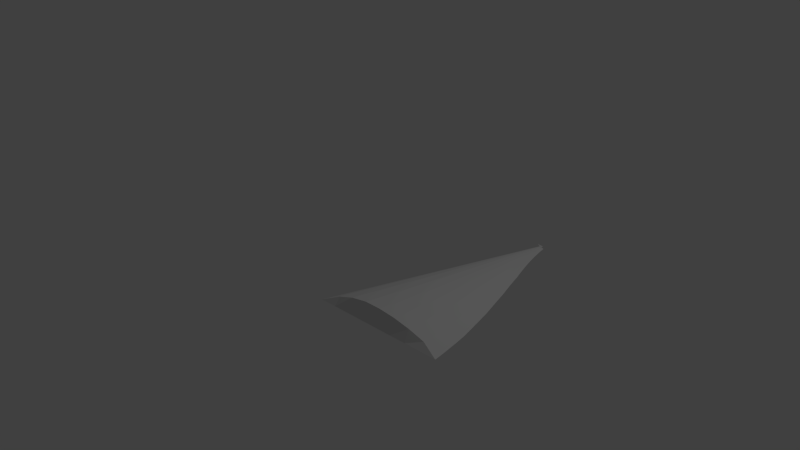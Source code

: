 # Source: untitled.blend  (saved by Blender 2.70.0; exported with 4.5.12 LTS)
import bpy
from mathutils import Matrix  # noqa: F401  (used for matrix-valued properties, if any)

bpy.ops.wm.read_factory_settings(use_empty=True)
scene = bpy.context.scene
scene.name = 'Scene'

# ---- collections
col_collection_1 = bpy.data.collections.new('Collection 1'); scene.collection.children.link(col_collection_1)

# ---- world
world_world = bpy.data.worlds.new('World'); scene.world = world_world
world_world.color = (0.05088, 0.05088, 0.05088)
world_world.use_sun_shadow = False
world_world.sun_shadow_jitter_overblur = 0.0
world_world.cycles.sampling_method = 'MANUAL'
world_world.cycles.sample_map_resolution = 256

# ---- cameras
cam_camera = bpy.data.cameras.new('Camera')
cam_camera.clip_end = 100.0
cam_camera.lens = 35.0
cam_camera.sensor_width = 32.0
cam_camera.sensor_height = 18.0
cam_camera.ortho_scale = 7.314
cam_camera.dof.focus_distance = 0.0
cam_camera.dof.aperture_fstop = 128.0

# ---- lights
light_lamp = bpy.data.lights.new('Lamp', 'POINT')
light_lamp.transmission_factor = 0.0
light_lamp.cutoff_distance = 30.0
light_lamp.energy = 100.0
light_lamp.shadow_buffer_clip_start = 1.001
light_lamp.shadow_soft_size = 0.1
light_lamp.shadow_maximum_resolution = 0.006
light_lamp.use_absolute_resolution = True
light_lamp.cycles.use_multiple_importance_sampling = False

# ---- meshes
me_panel_035 = bpy.data.meshes.new('panel.035')
me_panel_035.from_pydata([], [], [])
me_panel_035.use_remesh_preserve_volume = False
me_panel_035.use_remesh_preserve_attributes = False
me_panel_035.use_mirror_vertex_groups = False
me_panel_035.update()
me_panel_026 = bpy.data.meshes.new('panel.026')
me_panel_026.from_pydata([], [], [])
me_panel_026.use_remesh_preserve_volume = False
me_panel_026.use_remesh_preserve_attributes = False
me_panel_026.use_mirror_vertex_groups = False
me_panel_026.update()
me_panel_008 = bpy.data.meshes.new('panel.008')
me_panel_008.from_pydata([], [], [])
me_panel_008.use_remesh_preserve_volume = False
me_panel_008.use_remesh_preserve_attributes = False
me_panel_008.use_mirror_vertex_groups = False
me_panel_008.update()
me_plane = bpy.data.meshes.new('Plane')
me_plane.from_pydata([(-5.96e-08, -5.96e-08, 0.0), (1.776, 0.08669, 0.0), (1.257, 2.043, 0.0), (1.55, 1.146, 0.0), (1.69, 0.6161, 0.0), (1.408, 1.594, 0.0), (1.096, 2.532, 0.0), (0.8094, 2.453, 0.0), (0.6426, 1.948, 0.0), (0.4892, 1.483, 0.0), (0.342, 1.037, 0.0), (0.1598, 0.4843, 0.0), (0.07989, 0.2422, 0.0), (0.8885, 0.04334, 0.0), (1.329, 1.819, 0.0), (1.038, 2.777, 0.0), (1.737, 0.3514, 0.0), (1.621, 0.8808, 0.0), (1.478, 1.37, 0.0), (1.17, 2.288, 0.0), (0.9031, 2.738, 0.0), (0.726, 2.201, 0.0), (0.5659, 1.715, 0.0), (0.4156, 1.26, 0.0), (0.2509, 0.7604, 0.0), (0.9276, 0.5502, 0.1948), (0.9496, 1.091, 0.1544), (0.9524, 1.539, 0.1178), (0.9528, 1.996, 0.07895), (0.9542, 2.493, 0.03685), (0.91, 0.2968, 0.2109), (0.9394, 0.8206, 0.1751), (0.9505, 1.315, 0.1362), (0.951, 1.767, 0.09821), (0.9501, 2.244, 0.05731), (0.03995, 0.1211, 0.0), (1.333, 0.06501, 0.0), (1.292, 1.931, 0.0), (0.8873, 2.899, 0.0), (1.758, 0.219, 0.0), (1.586, 1.013, 0.0), (1.514, 1.258, 0.0), (1.212, 2.166, 0.0), (0.9482, 2.88, 0.0), (0.7677, 2.327, 0.0), (0.6042, 1.832, 0.0), (0.4524, 1.371, 0.0), (0.2964, 0.8985, 0.0), (0.5443, 0.5173, 0.1644), (0.6466, 1.064, 0.1303), (0.7217, 1.511, 0.09896), (0.7984, 1.972, 0.06594), (0.8822, 2.473, 0.03011), (0.1198, 0.3632, 0.0), (0.4443, 0.02167, 0.0), (1.368, 1.707, 0.0), (1.065, 2.655, 0.0), (1.715, 0.4837, 0.0), (1.656, 0.7484, 0.0), (1.443, 1.482, 0.0), (1.131, 2.41, 0.0), (0.8563, 2.595, 0.0), (0.6843, 2.074, 0.0), (0.5276, 1.599, 0.0), (0.3788, 1.148, 0.0), (0.2053, 0.6224, 0.0), (1.309, 0.5832, 0.1349), (1.251, 1.118, 0.1069), (1.181, 1.567, 0.08174), (1.106, 2.019, 0.05495), (1.026, 2.513, 0.02595), (0.9711, 2.757, 0.01718), (0.9267, 2.615, 0.02537), (0.9964, 2.635, 0.02262), (0.9192, 0.4235, 0.203), (0.8998, 0.1701, 0.2186), (0.4953, 0.2695, 0.1783), (1.324, 0.3241, 0.146), (0.9446, 0.9558, 0.1648), (0.9338, 0.6854, 0.1853), (0.5959, 0.7905, 0.1477), (1.281, 0.8507, 0.1213), (0.9513, 1.427, 0.127), (0.9499, 1.203, 0.1455), (0.6839, 1.287, 0.1146), (1.215, 1.342, 0.09446), (0.9514, 1.881, 0.08846), (0.9513, 1.653, 0.1082), (0.7592, 1.741, 0.0822), (1.141, 1.793, 0.06828), (0.9512, 2.369, 0.04684), (0.9506, 2.12, 0.06822), (0.8385, 2.222, 0.04739), (1.061, 2.266, 0.0401), (1.317, 0.4536, 0.1406), (1.266, 0.9845, 0.1142), (1.198, 1.454, 0.08806), (1.123, 1.906, 0.06153), (1.042, 2.389, 0.03286), (0.52, 0.3934, 0.1715), (0.47, 0.1456, 0.185), (1.329, 0.1945, 0.1513), (0.6213, 0.9272, 0.139), (0.5703, 0.6539, 0.1562), (1.296, 0.7169, 0.1284), (0.7027, 1.399, 0.1067), (0.6652, 1.176, 0.1225), (1.233, 1.23, 0.1009), (0.7786, 1.856, 0.07397), (0.7403, 1.626, 0.09061), (1.161, 1.68, 0.07517), (0.8599, 2.348, 0.03855), (0.8181, 2.097, 0.05661), (1.082, 2.143, 0.04765), (0.01997, 0.06054, 0.0), (1.555, 0.07585, 0.0), (1.275, 1.987, 0.0), (1.768, 0.1529, 0.0), (1.568, 1.079, 0.0), (1.532, 1.202, 0.0), (1.234, 2.104, 0.0), (0.7886, 2.39, 0.0), (0.6234, 1.89, 0.0), (0.4708, 1.427, 0.0), (0.3192, 0.9675, 0.0), (0.3522, 0.5008, 0.09908), (0.4945, 1.05, 0.0785), (0.6057, 1.497, 0.05949), (0.7207, 1.96, 0.03953), (0.8459, 2.463, 0.01787), (0.1398, 0.4238, 0.0), (0.2221, 0.01084, 0.0), (1.388, 1.651, 0.0), (1.08, 2.594, 0.0), (1.702, 0.5499, 0.0), (1.673, 0.6823, 0.0), (1.425, 1.538, 0.0), (1.113, 2.471, 0.0), (0.8328, 2.524, 0.0), (0.6634, 2.011, 0.0), (0.5084, 1.541, 0.0), (0.3604, 1.092, 0.0), (0.1826, 0.5533, 0.0), (1.5, 0.5996, 0.07695), (1.401, 1.132, 0.061), (1.295, 1.58, 0.04668), (1.182, 2.031, 0.03144), (1.061, 2.523, 0.01496), (1.005, 2.767, 0.01213), (0.9399, 2.554, 0.03212), (0.9753, 2.564, 0.03028), (0.9235, 0.4868, 0.1989), (0.8943, 0.1067, 0.2223), (0.2876, 0.2558, 0.1076), (1.117, 0.3104, 0.1885), (0.9471, 1.023, 0.1596), (0.9308, 0.6178, 0.1904), (0.4236, 0.7755, 0.08896), (1.111, 0.8357, 0.1566), (0.9518, 1.483, 0.1224), (0.9497, 1.147, 0.1502), (0.55, 1.274, 0.06896), (1.083, 1.329, 0.1218), (0.952, 1.938, 0.08367), (0.9518, 1.596, 0.1132), (0.6628, 1.728, 0.04933), (1.046, 1.78, 0.08793), (0.9525, 2.431, 0.04178), (0.9515, 2.058, 0.07383), (0.7824, 2.211, 0.02828), (1.005, 2.255, 0.05146), (0.05992, 0.1816, 0.0), (1.111, 0.05418, 0.0), (1.311, 1.875, 0.0), (1.026, 2.838, 0.0), (1.748, 0.2852, 0.0), (1.604, 0.947, 0.0), (1.496, 1.314, 0.0), (1.191, 2.227, 0.0), (0.9266, 2.809, 0.0), (0.7469, 2.264, 0.0), (0.5851, 1.773, 0.0), (0.434, 1.316, 0.0), (0.2737, 0.8295, 0.0), (0.7361, 0.5337, 0.1956), (0.7983, 1.077, 0.155), (0.8373, 1.525, 0.1181), (0.8758, 1.984, 0.07893), (0.9183, 2.483, 0.03647), (0.09986, 0.3027, 0.0), (0.6664, 0.03251, 0.0), (1.349, 1.763, 0.0), (1.051, 2.716, 0.0), (1.726, 0.4176, 0.0), (1.639, 0.8146, 0.0), (1.46, 1.426, 0.0), (1.15, 2.349, 0.0), (0.8797, 2.667, 0.0), (0.7051, 2.137, 0.0), (0.5467, 1.657, 0.0), (0.3972, 1.204, 0.0), (0.2281, 0.6914, 0.0), (1.119, 0.5667, 0.1741), (1.1, 1.105, 0.138), (1.067, 1.553, 0.1054), (1.03, 2.007, 0.07072), (0.99, 2.503, 0.03319), (0.9372, 2.747, 0.01401), (0.9144, 2.676, 0.01535), (1.017, 2.706, 0.01309), (0.9147, 0.3601, 0.207), (0.9051, 0.2334, 0.2148), (0.7027, 0.2831, 0.2119), (1.531, 0.3377, 0.08324), (0.942, 0.8882, 0.17), (0.9367, 0.753, 0.1802), (0.7679, 0.8056, 0.1758), (1.452, 0.8658, 0.06921), (0.9508, 1.371, 0.1316), (0.9502, 1.259, 0.1409), (0.8174, 1.301, 0.1366), (1.347, 1.356, 0.05392), (0.9511, 1.824, 0.0933), (0.9511, 1.71, 0.1032), (0.8553, 1.754, 0.09827), (1.235, 1.806, 0.03904), (0.9504, 2.306, 0.05202), (0.9501, 2.182, 0.06271), (0.8944, 2.233, 0.05704), (1.115, 2.277, 0.02302), (0.8915, 2.605, 0.01635), (0.8687, 2.534, 0.01717), (0.9044, 2.544, 0.02799), (1.314, 0.5184, 0.1378), (1.321, 0.3888, 0.1433), (1.118, 0.4386, 0.1814), (1.516, 0.4687, 0.08014), (1.259, 1.051, 0.1106), (1.274, 0.9176, 0.1178), (1.106, 0.9702, 0.1473), (1.426, 0.9988, 0.06511), (1.19, 1.511, 0.08489), (1.206, 1.398, 0.09125), (1.075, 1.441, 0.1136), (1.321, 1.468, 0.05028), (1.114, 1.963, 0.05822), (1.132, 1.85, 0.06488), (1.037, 1.894, 0.07922), (1.208, 1.919, 0.03519), (1.033, 2.451, 0.02937), (1.051, 2.328, 0.03644), (0.9966, 2.379, 0.04211), (1.087, 2.4, 0.0189), (0.9769, 2.889, 0.0), (0.96, 2.818, 0.01205), (0.9932, 2.828, 0.01074), (0.9832, 2.696, 0.02031), (0.9489, 2.686, 0.02196), (0.9616, 2.625, 0.02672), (1.031, 2.645, 0.01383), (1.011, 2.574, 0.02445), (1.046, 2.584, 0.01444), (0.5322, 0.4553, 0.1679), (0.5077, 0.3314, 0.1749), (0.32, 0.3783, 0.1034), (0.7197, 0.4084, 0.2038), (0.4827, 0.2075, 0.1817), (0.4572, 0.08362, 0.1853), (0.255, 0.1333, 0.1116), (0.685, 0.1578, 0.2197), (1.327, 0.2593, 0.1487), (1.331, 0.1298, 0.1538), (1.115, 0.1823, 0.1953), (1.544, 0.2068, 0.08623), (0.634, 0.9955, 0.1346), (0.6086, 0.8588, 0.1433), (0.4591, 0.9128, 0.08375), (0.7832, 0.9415, 0.1654), (0.5831, 0.7222, 0.152), (0.5573, 0.5856, 0.1604), (0.388, 0.6381, 0.0941), (0.7522, 0.6697, 0.186), (1.289, 0.7838, 0.1249), (1.303, 0.65, 0.132), (1.115, 0.7012, 0.1657), (1.476, 0.7327, 0.07328), (0.7122, 1.455, 0.1028), (0.6933, 1.343, 0.1107), (0.5778, 1.385, 0.0642), (0.8272, 1.413, 0.1273), (0.6746, 1.231, 0.1186), (0.6559, 1.12, 0.1264), (0.5222, 1.162, 0.07375), (0.8078, 1.189, 0.146), (1.224, 1.286, 0.09767), (1.242, 1.174, 0.1041), (1.092, 1.217, 0.1301), (1.374, 1.244, 0.05758), (0.7884, 1.914, 0.06993), (0.7689, 1.799, 0.07806), (0.6916, 1.844, 0.04437), (0.8652, 1.869, 0.08848), (0.7497, 1.684, 0.08638), (0.731, 1.568, 0.09481), (0.6342, 1.613, 0.0544), (0.846, 1.639, 0.1083), (1.151, 1.736, 0.07171), (1.171, 1.623, 0.07867), (1.056, 1.666, 0.09684), (1.265, 1.693, 0.04297), (0.8709, 2.41, 0.03428), (0.8491, 2.285, 0.04292), (0.8139, 2.337, 0.02295), (0.9057, 2.358, 0.04652), (0.8282, 2.16, 0.05196), (0.8081, 2.034, 0.06132), (0.7513, 2.086, 0.03383), (0.8845, 2.108, 0.068), (1.071, 2.204, 0.04384), (1.094, 2.081, 0.05153), (1.016, 2.131, 0.06121), (1.147, 2.154, 0.02732), (1.508, 0.5342, 0.07856), (1.414, 1.065, 0.06306), (1.308, 1.524, 0.04847), (1.195, 1.975, 0.0333), (1.073, 2.461, 0.01691), (0.728, 0.4711, 0.1997), (0.6939, 0.2205, 0.2158), (1.538, 0.2723, 0.08475), (0.7907, 1.009, 0.1602), (0.7601, 0.7376, 0.1809), (1.464, 0.7992, 0.07125), (0.8322, 1.469, 0.1227), (0.8126, 1.245, 0.1413), (1.36, 1.3, 0.05575), (0.8704, 1.926, 0.08367), (0.8506, 1.697, 0.1032), (1.25, 1.75, 0.04099), (0.9118, 2.421, 0.04144), (0.8893, 2.171, 0.06246), (1.131, 2.216, 0.02515), (1.119, 0.5026, 0.1778), (1.118, 0.3745, 0.185), (1.524, 0.4032, 0.0817), (1.103, 1.037, 0.1427), (1.108, 0.9029, 0.152), (1.439, 0.9323, 0.06717), (1.071, 1.497, 0.1095), (1.079, 1.385, 0.1177), (1.334, 1.412, 0.05209), (1.033, 1.951, 0.07494), (1.042, 1.837, 0.08355), (1.221, 1.862, 0.0371), (0.993, 2.441, 0.0376), (1.001, 2.317, 0.04673), (1.101, 2.338, 0.02094), (0.3361, 0.4395, 0.1012), (0.3039, 0.3171, 0.1055), (0.7113, 0.3458, 0.2079), (0.2714, 0.1946, 0.1096), (0.2386, 0.07208, 0.1096), (0.6758, 0.09516, 0.2234), (1.116, 0.2464, 0.192), (1.113, 0.1182, 0.1987), (1.549, 0.1413, 0.08768), (0.4768, 0.9815, 0.08113), (0.4413, 0.8442, 0.08636), (0.7755, 0.8735, 0.1706), (0.4058, 0.7068, 0.09154), (0.3701, 0.5695, 0.09661), (0.7442, 0.6017, 0.1909), (1.113, 0.7684, 0.1612), (1.117, 0.6339, 0.1702), (1.488, 0.6662, 0.07529), (0.5917, 1.441, 0.06184), (0.5639, 1.329, 0.06658), (0.8223, 1.357, 0.1319), (0.5361, 1.218, 0.07135), (0.5083, 1.106, 0.07613), (0.803, 1.133, 0.1506), (1.087, 1.273, 0.126), (1.096, 1.161, 0.1343), (1.387, 1.188, 0.05942), (0.7061, 1.902, 0.04193), (0.6772, 1.786, 0.04683), (0.8602, 1.812, 0.09334), (0.6484, 1.67, 0.05185), (0.6199, 1.555, 0.05694), (0.8416, 1.582, 0.1133), (1.051, 1.723, 0.09236), (1.062, 1.609, 0.1014), (1.28, 1.637, 0.04497), (0.8298, 2.4, 0.02038), (0.7981, 2.274, 0.02559), (0.8999, 2.296, 0.05172), (0.7668, 2.149, 0.03103), (0.7359, 2.023, 0.03667), (0.88, 2.046, 0.07364), (1.011, 2.193, 0.05628), (1.023, 2.069, 0.06622), (1.164, 2.093, 0.02953)], [], [(7, 129, 138), (134, 4, 143), (118, 3, 144), (136, 5, 145), (116, 2, 146), (137, 6, 147), (20, 207, 179), (20, 208, 207), (29, 206, 150), (327, 151, 25), (328, 211, 30), (175, 16, 213), (330, 155, 26), (331, 215, 31), (194, 17, 217), (333, 159, 27), (334, 219, 32), (177, 18, 221), (336, 163, 28), (337, 223, 33), (191, 14, 225), (339, 167, 29), (340, 227, 34), (178, 19, 229), (61, 230, 197), (61, 231, 230), (52, 188, 232), (342, 233, 66), (343, 234, 94), (193, 57, 236), (345, 237, 67), (346, 238, 95), (176, 40, 240), (348, 241, 68), (349, 242, 96), (195, 59, 244), (351, 245, 69), (352, 246, 97), (173, 37, 248), (354, 249, 70), (355, 250, 98), (196, 60, 252), (43, 254, 253), (71, 148, 255), (71, 256, 148), (71, 257, 256), (72, 149, 258), (73, 259, 209), (73, 260, 259), (70, 147, 261), (357, 262, 48), (358, 263, 99), (359, 210, 74), (360, 266, 76), (361, 267, 100), (362, 152, 75), (363, 270, 77), (364, 271, 101), (117, 39, 273), (366, 274, 49), (367, 275, 102), (368, 214, 78), (369, 278, 80), (370, 279, 103), (371, 156, 79), (372, 282, 81), (373, 283, 104), (135, 58, 285), (375, 286, 50), (376, 287, 105), (377, 218, 82), (378, 290, 84), (379, 291, 106), (380, 160, 83), (381, 294, 85), (382, 295, 107), (119, 41, 297), (384, 298, 51), (385, 299, 108), (386, 222, 86), (387, 302, 88), (388, 303, 109), (389, 164, 87), (390, 306, 89), (391, 307, 110), (132, 55, 309), (393, 310, 52), (394, 311, 111), (395, 226, 90), (396, 314, 92), (397, 315, 112), (398, 168, 91), (318, 93, 170), (319, 113, 320), (120, 42, 321), (138, 231, 61), (138, 129, 231), (129, 52, 231), (233, 322, 143), (94, 236, 322), (57, 134, 322), (237, 323, 144), (95, 240, 323), (40, 118, 323), (324, 145, 68), (244, 324, 241), (59, 136, 324), (325, 146, 69), (248, 325, 245), (37, 116, 325), (326, 147, 70), (252, 326, 249), (60, 137, 326), (179, 254, 43), (179, 207, 254), (207, 71, 254), (207, 257, 71), (207, 208, 257), (208, 72, 257), (150, 260, 73), (150, 206, 260), (206, 70, 260), (262, 327, 184), (99, 265, 327), (265, 74, 151), (266, 328, 212), (100, 269, 328), (269, 75, 211), (270, 329, 213), (101, 273, 329), (39, 175, 329), (274, 330, 185), (102, 277, 330), (277, 78, 155), (278, 331, 216), (103, 281, 331), (281, 79, 215), (282, 332, 217), (104, 285, 332), (58, 194, 332), (286, 333, 186), (105, 289, 333), (289, 82, 159), (290, 334, 220), (106, 293, 334), (293, 83, 219), (335, 221, 85), (297, 335, 294), (41, 177, 335), (298, 336, 187), (108, 301, 336), (301, 86, 163), (302, 337, 224), (109, 305, 337), (305, 87, 223), (338, 225, 89), (309, 338, 306), (55, 191, 338), (310, 339, 188), (111, 313, 339), (313, 90, 167), (314, 340, 228), (112, 317, 340), (317, 91, 227), (341, 229, 93), (321, 341, 318), (42, 178, 341), (197, 208, 20), (197, 230, 208), (230, 72, 208), (230, 232, 72), (230, 231, 232), (231, 52, 232), (232, 149, 72), (232, 188, 149), (188, 29, 149), (151, 342, 202), (74, 235, 342), (235, 94, 233), (210, 343, 235), (30, 154, 343), (154, 77, 234), (234, 344, 236), (77, 213, 344), (16, 193, 344), (155, 345, 203), (78, 239, 345), (239, 95, 237), (214, 346, 239), (31, 158, 346), (158, 81, 238), (238, 347, 240), (81, 217, 347), (17, 176, 347), (159, 348, 204), (82, 243, 348), (243, 96, 241), (218, 349, 243), (32, 162, 349), (162, 85, 242), (350, 244, 96), (221, 350, 242), (18, 195, 350), (163, 351, 205), (86, 247, 351), (247, 97, 245), (222, 352, 247), (33, 166, 352), (166, 89, 246), (353, 248, 97), (225, 353, 246), (14, 173, 353), (167, 354, 206), (90, 251, 354), (251, 98, 249), (226, 355, 251), (34, 170, 355), (93, 250, 355), (356, 252, 98), (229, 356, 250), (19, 196, 356), (253, 255, 38), (253, 254, 255), (254, 71, 255), (255, 174, 38), (255, 148, 174), (148, 15, 174), (148, 209, 15), (148, 256, 209), (256, 73, 209), (256, 258, 73), (256, 257, 258), (257, 72, 258), (258, 150, 73), (258, 149, 150), (149, 29, 150), (209, 192, 15), (209, 259, 192), (259, 56, 192), (259, 261, 56), (259, 260, 261), (260, 70, 261), (261, 133, 56), (261, 147, 133), (147, 6, 133), (130, 357, 125), (53, 264, 357), (264, 99, 262), (189, 358, 264), (12, 153, 358), (153, 76, 263), (263, 359, 265), (76, 212, 359), (212, 30, 210), (171, 360, 153), (35, 268, 360), (268, 100, 266), (114, 361, 268), (0, 131, 361), (131, 54, 267), (267, 362, 269), (54, 190, 362), (190, 13, 152), (211, 363, 154), (75, 272, 363), (272, 101, 270), (152, 364, 272), (13, 172, 364), (172, 36, 271), (271, 365, 273), (36, 115, 365), (1, 117, 365), (124, 366, 126), (47, 276, 366), (276, 102, 274), (183, 367, 276), (24, 157, 367), (157, 80, 275), (275, 368, 277), (80, 216, 368), (216, 31, 214), (201, 369, 157), (65, 280, 369), (280, 103, 278), (142, 370, 280), (11, 125, 370), (125, 48, 279), (279, 371, 281), (48, 184, 371), (184, 25, 156), (215, 372, 158), (79, 284, 372), (284, 104, 282), (156, 373, 284), (25, 202, 373), (202, 66, 283), (283, 374, 285), (66, 143, 374), (4, 135, 374), (123, 375, 127), (46, 288, 375), (288, 105, 286), (182, 376, 288), (23, 161, 376), (161, 84, 287), (287, 377, 289), (84, 220, 377), (220, 32, 218), (200, 378, 161), (64, 292, 378), (292, 106, 290), (141, 379, 292), (10, 126, 379), (126, 49, 291), (291, 380, 293), (49, 185, 380), (185, 26, 160), (219, 381, 162), (83, 296, 381), (296, 107, 294), (160, 382, 296), (26, 203, 382), (203, 67, 295), (383, 297, 107), (144, 383, 295), (3, 119, 383), (122, 384, 128), (45, 300, 384), (300, 108, 298), (181, 385, 300), (22, 165, 385), (165, 88, 299), (299, 386, 301), (88, 224, 386), (224, 33, 222), (199, 387, 165), (63, 304, 387), (304, 109, 302), (140, 388, 304), (9, 127, 388), (127, 50, 303), (303, 389, 305), (50, 186, 389), (186, 27, 164), (223, 390, 166), (87, 308, 390), (308, 110, 306), (164, 391, 308), (27, 204, 391), (204, 68, 307), (392, 309, 110), (145, 392, 307), (5, 132, 392), (121, 393, 129), (44, 312, 393), (312, 111, 310), (180, 394, 312), (21, 169, 394), (169, 92, 311), (311, 395, 313), (92, 228, 395), (228, 34, 226), (198, 396, 169), (62, 316, 396), (316, 112, 314), (139, 397, 316), (8, 128, 397), (128, 51, 315), (315, 398, 317), (51, 187, 398), (187, 28, 168), (227, 399, 170), (91, 320, 399), (113, 318, 399), (168, 400, 320), (28, 205, 400), (69, 319, 400), (401, 321, 113), (146, 401, 319), (2, 120, 401), (322, 134, 143), (323, 118, 144), (324, 136, 145), (325, 116, 146), (326, 137, 147), (184, 327, 25), (212, 328, 30), (329, 175, 213), (185, 330, 26), (216, 331, 31), (332, 194, 217), (186, 333, 27), (220, 334, 32), (335, 177, 221), (187, 336, 28), (224, 337, 33), (338, 191, 225), (188, 339, 29), (228, 340, 34), (341, 178, 229), (202, 342, 66), (235, 343, 94), (344, 193, 236), (203, 345, 67), (239, 346, 95), (347, 176, 240), (204, 348, 68), (243, 349, 96), (350, 195, 244), (205, 351, 69), (247, 352, 97), (353, 173, 248), (206, 354, 70), (251, 355, 98), (356, 196, 252), (125, 357, 48), (264, 358, 99), (265, 359, 74), (153, 360, 76), (268, 361, 100), (269, 362, 75), (154, 363, 77), (272, 364, 101), (365, 117, 273), (126, 366, 49), (276, 367, 102), (277, 368, 78), (157, 369, 80), (280, 370, 103), (281, 371, 79), (158, 372, 81), (284, 373, 104), (374, 135, 285), (127, 375, 50), (288, 376, 105), (289, 377, 82), (161, 378, 84), (292, 379, 106), (293, 380, 83), (162, 381, 85), (296, 382, 107), (383, 119, 297), (128, 384, 51), (300, 385, 108), (301, 386, 86), (165, 387, 88), (304, 388, 109), (305, 389, 87), (166, 390, 89), (308, 391, 110), (392, 132, 309), (129, 393, 52), (312, 394, 111), (313, 395, 90), (169, 396, 92), (316, 397, 112), (317, 398, 91), (399, 318, 170), (400, 319, 320), (401, 120, 321), (66, 233, 143), (233, 94, 322), (236, 57, 322), (67, 237, 144), (237, 95, 323), (240, 40, 323), (241, 324, 68), (96, 244, 241), (244, 59, 324), (245, 325, 69), (97, 248, 245), (248, 37, 325), (249, 326, 70), (98, 252, 249), (252, 60, 326), (48, 262, 184), (262, 99, 327), (327, 265, 151), (76, 266, 212), (266, 100, 328), (328, 269, 211), (77, 270, 213), (270, 101, 329), (273, 39, 329), (49, 274, 185), (274, 102, 330), (330, 277, 155), (80, 278, 216), (278, 103, 331), (331, 281, 215), (81, 282, 217), (282, 104, 332), (285, 58, 332), (50, 286, 186), (286, 105, 333), (333, 289, 159), (84, 290, 220), (290, 106, 334), (334, 293, 219), (294, 335, 85), (107, 297, 294), (297, 41, 335), (51, 298, 187), (298, 108, 336), (336, 301, 163), (88, 302, 224), (302, 109, 337), (337, 305, 223), (306, 338, 89), (110, 309, 306), (309, 55, 338), (52, 310, 188), (310, 111, 339), (339, 313, 167), (92, 314, 228), (314, 112, 340), (340, 317, 227), (318, 341, 93), (113, 321, 318), (321, 42, 341), (25, 151, 202), (151, 74, 342), (342, 235, 233), (74, 210, 235), (210, 30, 343), (343, 154, 234), (94, 234, 236), (234, 77, 344), (213, 16, 344), (26, 155, 203), (155, 78, 345), (345, 239, 237), (78, 214, 239), (214, 31, 346), (346, 158, 238), (95, 238, 240), (238, 81, 347), (217, 17, 347), (27, 159, 204), (159, 82, 348), (348, 243, 241), (82, 218, 243), (218, 32, 349), (349, 162, 242), (242, 350, 96), (85, 221, 242), (221, 18, 350), (28, 163, 205), (163, 86, 351), (351, 247, 245), (86, 222, 247), (222, 33, 352), (352, 166, 246), (246, 353, 97), (89, 225, 246), (225, 14, 353), (29, 167, 206), (167, 90, 354), (354, 251, 249), (90, 226, 251), (226, 34, 355), (170, 93, 355), (250, 356, 98), (93, 229, 250), (229, 19, 356), (11, 130, 125), (130, 53, 357), (357, 264, 262), (53, 189, 264), (189, 12, 358), (358, 153, 263), (99, 263, 265), (263, 76, 359), (359, 212, 210), (12, 171, 153), (171, 35, 360), (360, 268, 266), (35, 114, 268), (114, 0, 361), (361, 131, 267), (100, 267, 269), (267, 54, 362), (362, 190, 152), (30, 211, 154), (211, 75, 363), (363, 272, 270), (75, 152, 272), (152, 13, 364), (364, 172, 271), (101, 271, 273), (271, 36, 365), (115, 1, 365), (10, 124, 126), (124, 47, 366), (366, 276, 274), (47, 183, 276), (183, 24, 367), (367, 157, 275), (102, 275, 277), (275, 80, 368), (368, 216, 214), (24, 201, 157), (201, 65, 369), (369, 280, 278), (65, 142, 280), (142, 11, 370), (370, 125, 279), (103, 279, 281), (279, 48, 371), (371, 184, 156), (31, 215, 158), (215, 79, 372), (372, 284, 282), (79, 156, 284), (156, 25, 373), (373, 202, 283), (104, 283, 285), (283, 66, 374), (143, 4, 374), (9, 123, 127), (123, 46, 375), (375, 288, 286), (46, 182, 288), (182, 23, 376), (376, 161, 287), (105, 287, 289), (287, 84, 377), (377, 220, 218), (23, 200, 161), (200, 64, 378), (378, 292, 290), (64, 141, 292), (141, 10, 379), (379, 126, 291), (106, 291, 293), (291, 49, 380), (380, 185, 160), (32, 219, 162), (219, 83, 381), (381, 296, 294), (83, 160, 296), (160, 26, 382), (382, 203, 295), (295, 383, 107), (67, 144, 295), (144, 3, 383), (8, 122, 128), (122, 45, 384), (384, 300, 298), (45, 181, 300), (181, 22, 385), (385, 165, 299), (108, 299, 301), (299, 88, 386), (386, 224, 222), (22, 199, 165), (199, 63, 387), (387, 304, 302), (63, 140, 304), (140, 9, 388), (388, 127, 303), (109, 303, 305), (303, 50, 389), (389, 186, 164), (33, 223, 166), (223, 87, 390), (390, 308, 306), (87, 164, 308), (164, 27, 391), (391, 204, 307), (307, 392, 110), (68, 145, 307), (145, 5, 392), (7, 121, 129), (121, 44, 393), (393, 312, 310), (44, 180, 312), (180, 21, 394), (394, 169, 311), (111, 311, 313), (311, 92, 395), (395, 228, 226), (21, 198, 169), (198, 62, 396), (396, 316, 314), (62, 139, 316), (139, 8, 397), (397, 128, 315), (112, 315, 317), (315, 51, 398), (398, 187, 168), (34, 227, 170), (227, 91, 399), (320, 113, 399), (91, 168, 320), (168, 28, 400), (205, 69, 400), (319, 401, 113), (69, 146, 319), (146, 2, 401)])
_uv = me_plane.uv_layers.new(name='UVMap')
_uv.uv.foreach_set('vector', [0.0, 0.0, 0.0, 0.0, 0.0, 0.0, 0.0, 0.0, 0.0, 0.0, 0.0, 0.0, 0.9448, 0.304, 0.9367, 0.346, 0.8355, 0.3428, 0.0, 0.0, 0.0, 0.0, 0.0, 0.0, 0.0, 0.0, 0.0, 0.0, 0.0, 0.0, 0.0, 0.0, 0.0, 0.0, 0.0, 0.0, 0.0, 0.0, 0.0, 0.0, 0.0, 0.0, 0.0, 0.0, 0.0, 0.0, 0.0, 0.0, 0.0, 0.0, 0.0, 0.0, 0.0, 0.0, 0.0, 0.0, 0.0, 0.0, 0.0, 0.0, 0.0, 0.0, 0.0, 0.0, 0.0, 0.0, 0.0, 0.0, 0.0, 0.0, 0.0, 0.0, 0.4428, 0.2941, 0.5409, 0.2948, 0.5459, 0.3368, 0.4098, 0.126, 0.5204, 0.1266, 0.5256, 0.1686, 0.977, 0.1359, 0.9691, 0.1779, 0.8542, 0.1746, 0.0, 0.0, 0.0, 0.0, 0.0, 0.0, 0.0, 0.0, 0.0, 0.0, 0.0, 0.0, 0.0, 0.0, 0.0, 0.0, 0.0, 0.0, 0.0, 0.0, 0.0, 0.0, 0.0, 0.0, 0.0, 0.0, 0.0, 0.0, 0.0, 0.0, 0.0, 0.0, 0.0, 0.0, 0.0, 0.0, 0.0, 0.0, 0.0, 0.0, 0.0, 0.0, 0.0, 0.0, 0.0, 0.0, 0.0, 0.0, 0.0, 0.0, 0.0, 0.0, 0.0, 0.0, 0.0, 0.0, 0.0, 0.0, 0.0, 0.0, 0.0, 0.0, 0.0, 0.0, 0.0, 0.0, 0.0, 0.0, 0.0, 0.0, 0.0, 0.0, 0.0, 0.0, 0.0, 0.0, 0.0, 0.0, 0.0, 0.0, 0.0, 0.0, 0.0, 0.0, 0.0, 0.0, 0.0, 0.0, 0.0, 0.0, 0.6392, 0.2961, 0.7387, 0.2981, 0.7373, 0.3402, 0.6354, 0.212, 0.7414, 0.214, 0.7401, 0.2561, 0.9611, 0.2199, 0.953, 0.2619, 0.845, 0.2587, 0.0, 0.0, 0.0, 0.0, 0.0, 0.0, 0.0, 0.0, 0.0, 0.0, 0.0, 0.0, 0.0, 0.0, 0.0, 0.0, 0.0, 0.0, 0.0, 0.0, 0.0, 0.0, 0.0, 0.0, 0.0, 0.0, 0.0, 0.0, 0.0, 0.0, 0.0, 0.0, 0.0, 0.0, 0.0, 0.0, 0.0, 0.0, 0.0, 0.0, 0.0, 0.0, 0.0, 0.0, 0.0, 0.0, 0.0, 0.0, 0.0, 0.0, 0.0, 0.0, 0.0, 0.0, 0.0, 0.0, 0.0, 0.0, 0.0, 0.0, 0.0, 0.0, 0.0, 0.0, 0.0, 0.0, 0.0, 0.0, 0.0, 0.0, 0.0, 0.0, 0.0, 0.0, 0.0, 0.0, 0.0, 0.0, 0.0, 0.0, 0.0, 0.0, 0.0, 0.0, 0.0, 0.0, 0.0, 0.0, 0.0, 0.0, 0.0, 0.0, 0.0, 0.0, 0.0, 0.0, 0.0, 0.0, 0.0, 0.0, 0.0, 0.0, 0.0, 0.0, 0.0, 0.0, 0.0, 0.0, 0.0, 0.0, 0.0, 0.0, 0.0, 0.0, 0.0, 0.0, 0.0, 0.0, 0.0, 0.0, 0.0, 0.0, 0.0, 0.0, 0.0, 0.0, 0.0, 0.0, 0.0, 0.0, 0.0, 0.0, 0.0, 0.0, 0.0, 0.0, 0.0, 0.0, 0.0, 0.0, 0.0, 0.0, 0.0, 0.0, 0.0, 0.0, 0.0, 0.0, 0.0, 0.0, 0.0, 0.0, 0.0, 0.0, 0.0, 0.0, 0.2392, 0.2981, 0.3433, 0.295, 0.3547, 0.3369, 0.2097, 0.2145, 0.3204, 0.2111, 0.3318, 0.253, 0.4264, 0.2101, 0.5307, 0.2106, 0.5358, 0.2527, 0.1801, 0.131, 0.2974, 0.1272, 0.3089, 0.1691, 0.1503, 0.04739, 0.2742, 0.04336, 0.2858, 0.08528, 0.3929, 0.04203, 0.5098, 0.04249, 0.5152, 0.08452, 0.6315, 0.1279, 0.7439, 0.1299, 0.7427, 0.1719, 0.6271, 0.04381, 0.746, 0.04582, 0.745, 0.08785, 0.9925, 0.052, 0.9848, 0.09397, 0.8631, 0.09053, 0.0, 0.0, 0.0, 0.0, 0.0, 0.0, 0.0, 0.0, 0.0, 0.0, 0.0, 0.0, 0.0, 0.0, 0.0, 0.0, 0.0, 0.0, 0.0, 0.0, 0.0, 0.0, 0.0, 0.0, 0.0, 0.0, 0.0, 0.0, 0.0, 0.0, 0.0, 0.0, 0.0, 0.0, 0.0, 0.0, 0.0, 0.0, 0.0, 0.0, 0.0, 0.0, 0.0, 0.0, 0.0, 0.0, 0.0, 0.0, 0.0, 0.0, 0.0, 0.0, 0.0, 0.0, 0.0, 0.0, 0.0, 0.0, 0.0, 0.0, 0.0, 0.0, 0.0, 0.0, 0.0, 0.0, 0.0, 0.0, 0.0, 0.0, 0.0, 0.0, 0.0, 0.0, 0.0, 0.0, 0.0, 0.0, 0.0, 0.0, 0.0, 0.0, 0.0, 0.0, 0.0, 0.0, 0.0, 0.0, 0.0, 0.0, 0.0, 0.0, 0.0, 0.0, 0.0, 0.0, 0.0, 0.0, 0.0, 0.0, 0.0, 0.0, 0.0, 0.0, 0.0, 0.0, 0.0, 0.0, 0.0, 0.0, 0.0, 0.0, 0.0, 0.0, 0.0, 0.0, 0.0, 0.0, 0.0, 0.0, 0.0, 0.0, 0.0, 0.0, 0.0, 0.0, 0.0, 0.0, 0.0, 0.0, 0.0, 0.0, 0.0, 0.0, 0.0, 0.0, 0.0, 0.0, 0.0, 0.0, 0.0, 0.0, 0.0, 0.0, 0.0, 0.0, 0.0, 0.0, 0.0, 0.0, 0.0, 0.0, 0.0, 0.0, 0.0, 0.0, 0.0, 0.0, 0.0, 0.0, 0.0, 0.0, 0.0, 0.0, 0.0, 0.0, 0.0, 0.0, 0.0, 0.0, 0.0, 0.0, 0.0, 0.0, 0.0, 0.0, 0.0, 0.0, 0.0, 0.0, 0.0, 0.0, 0.0, 0.0, 0.0, 0.0, 0.0, 0.0, 0.0, 0.0, 0.0, 0.0, 0.0, 0.0, 0.0, 0.0, 0.0, 0.0, 0.7387, 0.2981, 0.8403, 0.3007, 0.8355, 0.3428, 0.7401, 0.2561, 0.845, 0.2587, 0.8403, 0.3007, 0.953, 0.2619, 0.9448, 0.304, 0.8403, 0.3007, 0.0, 0.0, 0.0, 0.0, 0.0, 0.0, 0.0, 0.0, 0.0, 0.0, 0.0, 0.0, 0.0, 0.0, 0.0, 0.0, 0.0, 0.0, 0.0, 0.0, 0.0, 0.0, 0.0, 0.0, 0.0, 0.0, 0.0, 0.0, 0.0, 0.0, 0.0, 0.0, 0.0, 0.0, 0.0, 0.0, 0.0, 0.0, 0.0, 0.0, 0.0, 0.0, 0.0, 0.0, 0.0, 0.0, 0.0, 0.0, 0.0, 0.0, 0.0, 0.0, 0.0, 0.0, 0.0, 0.0, 0.0, 0.0, 0.0, 0.0, 0.0, 0.0, 0.0, 0.0, 0.0, 0.0, 0.0, 0.0, 0.0, 0.0, 0.0, 0.0, 0.0, 0.0, 0.0, 0.0, 0.0, 0.0, 0.0, 0.0, 0.0, 0.0, 0.0, 0.0, 0.0, 0.0, 0.0, 0.0, 0.0, 0.0, 0.0, 0.0, 0.0, 0.0, 0.0, 0.0, 0.0, 0.0, 0.0, 0.0, 0.0, 0.0, 0.0, 0.0, 0.0, 0.0, 0.0, 0.0, 0.0, 0.0, 0.0, 0.0, 0.0, 0.0, 0.0, 0.0, 0.0, 0.0, 0.0, 0.0, 0.0, 0.0, 0.0, 0.0, 0.0, 0.0, 0.0, 0.0, 0.0, 0.0, 0.0, 0.0, 0.0, 0.0, 0.0, 0.0, 0.0, 0.0, 0.0, 0.0, 0.0, 0.0, 0.0, 0.0, 0.0, 0.0, 0.0, 0.0, 0.0, 0.0, 0.0, 0.0, 0.0, 0.0, 0.0, 0.0, 0.0, 0.0, 0.0, 0.0, 0.0, 0.0, 0.3433, 0.295, 0.4428, 0.2941, 0.451, 0.3361, 0.3318, 0.253, 0.4346, 0.2521, 0.4428, 0.2941, 0.4346, 0.2521, 0.5358, 0.2527, 0.5409, 0.2948, 0.2974, 0.1272, 0.4098, 0.126, 0.4181, 0.168, 0.2858, 0.08528, 0.4014, 0.08403, 0.4098, 0.126, 0.4014, 0.08403, 0.5152, 0.08452, 0.5204, 0.1266, 0.7439, 0.1299, 0.8587, 0.1325, 0.8542, 0.1746, 0.745, 0.08785, 0.8631, 0.09053, 0.8587, 0.1325, 0.9848, 0.09397, 0.977, 0.1359, 0.8587, 0.1325, 0.0, 0.0, 0.0, 0.0, 0.0, 0.0, 0.0, 0.0, 0.0, 0.0, 0.0, 0.0, 0.0, 0.0, 0.0, 0.0, 0.0, 0.0, 0.0, 0.0, 0.0, 0.0, 0.0, 0.0, 0.0, 0.0, 0.0, 0.0, 0.0, 0.0, 0.0, 0.0, 0.0, 0.0, 0.0, 0.0, 0.0, 0.0, 0.0, 0.0, 0.0, 0.0, 0.0, 0.0, 0.0, 0.0, 0.0, 0.0, 0.0, 0.0, 0.0, 0.0, 0.0, 0.0, 0.0, 0.0, 0.0, 0.0, 0.0, 0.0, 0.0, 0.0, 0.0, 0.0, 0.0, 0.0, 0.0, 0.0, 0.0, 0.0, 0.0, 0.0, 0.0, 0.0, 0.0, 0.0, 0.0, 0.0, 0.0, 0.0, 0.0, 0.0, 0.0, 0.0, 0.0, 0.0, 0.0, 0.0, 0.0, 0.0, 0.0, 0.0, 0.0, 0.0, 0.0, 0.0, 0.0, 0.0, 0.0, 0.0, 0.0, 0.0, 0.0, 0.0, 0.0, 0.0, 0.0, 0.0, 0.0, 0.0, 0.0, 0.0, 0.0, 0.0, 0.0, 0.0, 0.0, 0.0, 0.0, 0.0, 0.0, 0.0, 0.0, 0.0, 0.0, 0.0, 0.0, 0.0, 0.0, 0.0, 0.0, 0.0, 0.0, 0.0, 0.0, 0.0, 0.0, 0.0, 0.0, 0.0, 0.0, 0.0, 0.0, 0.0, 0.0, 0.0, 0.0, 0.0, 0.0, 0.0, 0.0, 0.0, 0.0, 0.0, 0.0, 0.0, 0.0, 0.0, 0.0, 0.0, 0.0, 0.0, 0.0, 0.0, 0.0, 0.0, 0.0, 0.0, 0.0, 0.0, 0.0, 0.0, 0.0, 0.0, 0.0, 0.0, 0.0, 0.0, 0.0, 0.0, 0.0, 0.0, 0.0, 0.0, 0.0, 0.0, 0.0, 0.0, 0.0, 0.0, 0.0, 0.0, 0.0, 0.0, 0.0, 0.0, 0.0, 0.0, 0.0, 0.0, 0.0, 0.0, 0.0, 0.0, 0.0, 0.0, 0.0, 0.0, 0.0, 0.0, 0.0, 0.0, 0.0, 0.0, 0.0, 0.0, 0.0, 0.0, 0.0, 0.0, 0.0, 0.0, 0.0, 0.0, 0.0, 0.0, 0.0, 0.0, 0.0, 0.0, 0.0, 0.0, 0.0, 0.0, 0.0, 0.0, 0.0, 0.0, 0.0, 0.0, 0.0, 0.0, 0.0, 0.0, 0.0, 0.0, 0.0, 0.0, 0.0, 0.0, 0.0, 0.0, 0.0, 0.0, 0.0, 0.0, 0.0, 0.0, 0.0, 0.0, 0.0, 0.0, 0.0, 0.0, 0.0, 0.0, 0.0, 0.0, 0.0, 0.0, 0.5409, 0.2948, 0.6392, 0.2961, 0.641, 0.3382, 0.5358, 0.2527, 0.6373, 0.2541, 0.6392, 0.2961, 0.6373, 0.2541, 0.7401, 0.2561, 0.7387, 0.2981, 0.5307, 0.2106, 0.6354, 0.212, 0.6373, 0.2541, 0.5256, 0.1686, 0.6335, 0.1699, 0.6354, 0.212, 0.6335, 0.1699, 0.7427, 0.1719, 0.7414, 0.214, 0.7414, 0.214, 0.8496, 0.2166, 0.845, 0.2587, 0.7427, 0.1719, 0.8542, 0.1746, 0.8496, 0.2166, 0.9691, 0.1779, 0.9611, 0.2199, 0.8496, 0.2166, 0.0, 0.0, 0.0, 0.0, 0.0, 0.0, 0.0, 0.0, 0.0, 0.0, 0.0, 0.0, 0.0, 0.0, 0.0, 0.0, 0.0, 0.0, 0.0, 0.0, 0.0, 0.0, 0.0, 0.0, 0.0, 0.0, 0.0, 0.0, 0.0, 0.0, 0.0, 0.0, 0.0, 0.0, 0.0, 0.0, 0.0, 0.0, 0.0, 0.0, 0.0, 0.0, 0.0, 0.0, 0.0, 0.0, 0.0, 0.0, 0.0, 0.0, 0.0, 0.0, 0.0, 0.0, 0.0, 0.0, 0.0, 0.0, 0.0, 0.0, 0.0, 0.0, 0.0, 0.0, 0.0, 0.0, 0.0, 0.0, 0.0, 0.0, 0.0, 0.0, 0.0, 0.0, 0.0, 0.0, 0.0, 0.0, 0.0, 0.0, 0.0, 0.0, 0.0, 0.0, 0.0, 0.0, 0.0, 0.0, 0.0, 0.0, 0.0, 0.0, 0.0, 0.0, 0.0, 0.0, 0.0, 0.0, 0.0, 0.0, 0.0, 0.0, 0.0, 0.0, 0.0, 0.0, 0.0, 0.0, 0.0, 0.0, 0.0, 0.0, 0.0, 0.0, 0.0, 0.0, 0.0, 0.0, 0.0, 0.0, 0.0, 0.0, 0.0, 0.0, 0.0, 0.0, 0.0, 0.0, 0.0, 0.0, 0.0, 0.0, 0.0, 0.0, 0.0, 0.0, 0.0, 0.0, 0.0, 0.0, 0.0, 0.0, 0.0, 0.0, 0.0, 0.0, 0.0, 0.0, 0.0, 0.0, 0.0, 0.0, 0.0, 0.0, 0.0, 0.0, 0.0, 0.0, 0.0, 0.0, 0.0, 0.0, 0.0, 0.0, 0.0, 0.0, 0.0, 0.0, 0.0, 0.0, 0.0, 0.0, 0.0, 0.0, 0.0, 0.0, 0.0, 0.0, 0.0, 0.0, 0.0, 0.0, 0.0, 0.0, 0.0, 0.0, 0.0, 0.0, 0.0, 0.0, 0.0, 0.0, 0.0, 0.0, 0.0, 0.0, 0.0, 0.0, 0.0, 0.0, 0.0, 0.0, 0.0, 0.0, 0.0, 0.0, 0.0, 0.0, 0.0, 0.0, 0.0, 0.0, 0.0, 0.0, 0.0, 0.0, 0.0, 0.0, 0.0, 0.0, 0.0, 0.0, 0.0, 0.0, 0.0, 0.0, 0.0, 0.0, 0.0, 0.0, 0.0, 0.0, 0.0, 0.0, 0.0, 0.0, 0.0, 0.0, 0.0, 0.0, 0.0, 0.0, 0.0, 0.0, 0.0, 0.0, 0.0, 0.0, 0.0, 0.0, 0.0, 0.0, 0.0, 0.0, 0.0, 0.0, 0.0, 0.0, 0.0, 0.0, 0.0, 0.0, 0.0, 0.0, 0.0, 0.0, 0.0, 0.0, 0.0, 0.0, 0.0, 0.0, 0.0, 0.0, 0.0, 0.0, 0.0, 0.0, 0.0, 0.0, 0.0, 0.0, 0.0, 0.0, 0.0, 0.0, 0.0, 0.0, 0.0, 0.0, 0.0, 0.0, 0.0, 0.0, 0.0, 0.0, 0.0, 0.0, 0.0, 0.0, 0.0, 0.0, 0.0, 0.0, 0.0, 0.0, 0.0, 0.0, 0.0, 0.0, 0.0, 0.0, 0.0, 0.0, 0.0, 0.0, 0.0, 0.0, 0.0, 0.0, 0.0, 0.0, 0.0, 0.0, 0.0, 0.0, 0.0, 0.0, 0.0, 0.0, 0.0, 0.0, 0.0, 0.0, 0.0, 0.0, 0.0, 0.0, 0.0, 0.0, 0.0, 0.0, 0.0, 0.0, 0.0, 0.0, 0.0, 0.0, 0.0, 0.0, 0.0, 0.0, 0.0, 0.0, 0.0, 0.0, 0.0, 0.0, 0.0, 0.0, 0.0, 0.0, 0.0, 0.0, 0.0, 0.0, 0.0, 0.0, 0.0, 0.0, 0.0, 0.0, 0.0, 0.0, 0.0, 0.0, 0.0, 0.0, 0.0, 0.0, 0.0, 0.0, 0.0, 0.0, 0.0, 0.0, 0.0, 0.0, 0.0, 0.0, 0.0, 0.0, 0.0, 0.0, 0.0, 0.0, 0.0, 0.0, 0.0, 0.0, 0.0, 0.0, 0.0, 0.0, 0.0, 0.0, 0.0, 0.0, 0.0, 0.0, 0.0, 0.0, 0.0, 0.0, 0.0, 0.0, 0.0, 0.0, 0.0, 0.0, 0.0, 0.0, 0.0, 0.0, 0.0, 0.0, 0.0, 0.0, 0.0, 0.0, 0.0, 0.0, 0.0, 0.0, 0.0, 0.0, 0.0, 0.0, 0.0, 0.0, 0.0, 0.0, 0.0, 0.0, 0.0, 0.0, 0.0, 0.0, 0.0, 0.0, 0.0, 0.0, 0.0, 0.0, 0.0, 0.0, 0.0, 0.0, 0.0, 0.0, 0.0, 0.0, 0.0, 0.0, 0.0, 0.0, 0.0, 0.0, 0.1284, 0.3043, 0.2392, 0.2981, 0.254, 0.3399, 0.1101, 0.2627, 0.2245, 0.2563, 0.2392, 0.2981, 0.2245, 0.2563, 0.3318, 0.253, 0.3433, 0.295, 0.09172, 0.2212, 0.2097, 0.2145, 0.2245, 0.2563, 0.07339, 0.1797, 0.1949, 0.1727, 0.2097, 0.2145, 0.1949, 0.1727, 0.3089, 0.1691, 0.3204, 0.2111, 0.3204, 0.2111, 0.4264, 0.2101, 0.4346, 0.2521, 0.3089, 0.1691, 0.4181, 0.168, 0.4264, 0.2101, 0.4181, 0.168, 0.5256, 0.1686, 0.5307, 0.2106, 0.05505, 0.1381, 0.1801, 0.131, 0.1949, 0.1727, 0.03672, 0.09658, 0.1652, 0.08917, 0.1801, 0.131, 0.1652, 0.08917, 0.2858, 0.08528, 0.2974, 0.1272, 0.01839, 0.05503, 0.1503, 0.04739, 0.1652, 0.08917, 5.881e-05, 0.01349, 0.1354, 0.005611, 0.1503, 0.04739, 0.1354, 0.005611, 0.2625, 0.001443, 0.2742, 0.04336, 0.2742, 0.04336, 0.3929, 0.04203, 0.4014, 0.08403, 0.2625, 0.001443, 0.3843, 5.881e-05, 0.3929, 0.04203, 0.3843, 5.881e-05, 0.5044, 0.0004941, 0.5098, 0.04249, 0.5204, 0.1266, 0.6315, 0.1279, 0.6335, 0.1699, 0.5152, 0.08452, 0.6294, 0.08585, 0.6315, 0.1279, 0.6294, 0.08585, 0.745, 0.08785, 0.7439, 0.1299, 0.5098, 0.04249, 0.6271, 0.04381, 0.6294, 0.08585, 0.5044, 0.0004941, 0.6248, 0.0018, 0.6271, 0.04381, 0.6248, 0.0018, 0.7469, 0.003819, 0.746, 0.04582, 0.746, 0.04582, 0.8674, 0.04852, 0.8631, 0.09053, 0.7469, 0.003819, 0.8716, 0.006545, 0.8674, 0.04852, 0.9999, 0.01004, 0.9925, 0.052, 0.8674, 0.04852, 0.0, 0.0, 0.0, 0.0, 0.0, 0.0, 0.0, 0.0, 0.0, 0.0, 0.0, 0.0, 0.0, 0.0, 0.0, 0.0, 0.0, 0.0, 0.0, 0.0, 0.0, 0.0, 0.0, 0.0, 0.0, 0.0, 0.0, 0.0, 0.0, 0.0, 0.0, 0.0, 0.0, 0.0, 0.0, 0.0, 0.0, 0.0, 0.0, 0.0, 0.0, 0.0, 0.0, 0.0, 0.0, 0.0, 0.0, 0.0, 0.0, 0.0, 0.0, 0.0, 0.0, 0.0, 0.0, 0.0, 0.0, 0.0, 0.0, 0.0, 0.0, 0.0, 0.0, 0.0, 0.0, 0.0, 0.0, 0.0, 0.0, 0.0, 0.0, 0.0, 0.0, 0.0, 0.0, 0.0, 0.0, 0.0, 0.0, 0.0, 0.0, 0.0, 0.0, 0.0, 0.0, 0.0, 0.0, 0.0, 0.0, 0.0, 0.0, 0.0, 0.0, 0.0, 0.0, 0.0, 0.0, 0.0, 0.0, 0.0, 0.0, 0.0, 0.0, 0.0, 0.0, 0.0, 0.0, 0.0, 0.0, 0.0, 0.0, 0.0, 0.0, 0.0, 0.0, 0.0, 0.0, 0.0, 0.0, 0.0, 0.0, 0.0, 0.0, 0.0, 0.0, 0.0, 0.0, 0.0, 0.0, 0.0, 0.0, 0.0, 0.0, 0.0, 0.0, 0.0, 0.0, 0.0, 0.0, 0.0, 0.0, 0.0, 0.0, 0.0, 0.0, 0.0, 0.0, 0.0, 0.0, 0.0, 0.0, 0.0, 0.0, 0.0, 0.0, 0.0, 0.0, 0.0, 0.0, 0.0, 0.0, 0.0, 0.0, 0.0, 0.0, 0.0, 0.0, 0.0, 0.0, 0.0, 0.0, 0.0, 0.0, 0.0, 0.0, 0.0, 0.0, 0.0, 0.0, 0.0, 0.0, 0.0, 0.0, 0.0, 0.0, 0.0, 0.0, 0.0, 0.0, 0.0, 0.0, 0.0, 0.0, 0.0, 0.0, 0.0, 0.0, 0.0, 0.0, 0.0, 0.0, 0.0, 0.0, 0.0, 0.0, 0.0, 0.0, 0.0, 0.0, 0.0, 0.0, 0.0, 0.0, 0.0, 0.0, 0.0, 0.0, 0.0, 0.0, 0.0, 0.0, 0.0, 0.0, 0.0, 0.0, 0.0, 0.0, 0.0, 0.0, 0.0, 0.0, 0.0, 0.0, 0.0, 0.0, 0.0, 0.0, 0.0, 0.0, 0.0, 0.0, 0.0, 0.0, 0.0, 0.0, 0.0, 0.0, 0.0, 0.0, 0.0, 0.0, 0.0, 0.0, 0.0, 0.0, 0.0, 0.0, 0.0, 0.0, 0.0, 0.0, 0.0, 0.0, 0.0, 0.0, 0.0, 0.0, 0.0, 0.0, 0.0, 0.0, 0.0, 0.0, 0.0, 0.0, 0.0, 0.0, 0.0, 0.0, 0.0, 0.0, 0.0, 0.0, 0.0, 0.0, 0.0, 0.0, 0.0, 0.0, 0.0, 0.0, 0.0, 0.0, 0.0, 0.0, 0.0, 0.0, 0.0, 0.0, 0.0, 0.0, 0.0, 0.0, 0.0, 0.0, 0.0, 0.0, 0.0, 0.0, 0.0, 0.0, 0.0, 0.0, 0.0, 0.0, 0.0, 0.0, 0.0, 0.0, 0.0, 0.0, 0.0, 0.0, 0.0, 0.0, 0.0, 0.0, 0.0, 0.0, 0.0, 0.0, 0.0, 0.0, 0.0, 0.0, 0.0, 0.0, 0.0, 0.0, 0.0, 0.0, 0.0, 0.0, 0.0, 0.0, 0.0, 0.0, 0.0, 0.0, 0.0, 0.0, 0.0, 0.0, 0.0, 0.0, 0.0, 0.0, 0.0, 0.0, 0.0, 0.0, 0.0, 0.0, 0.0, 0.0, 0.0, 0.0, 0.0, 0.0, 0.0, 0.0, 0.0, 0.0, 0.0, 0.0, 0.0, 0.0, 0.0, 0.0, 0.0, 0.0, 0.0, 0.0, 0.0, 0.0, 0.0, 0.0, 0.0, 0.0, 0.0, 0.0, 0.0, 0.0, 0.0, 0.0, 0.0, 0.0, 0.0, 0.0, 0.0, 0.0, 0.0, 0.0, 0.0, 0.0, 0.0, 0.0, 0.0, 0.0, 0.0, 0.0, 0.0, 0.0, 0.0, 0.0, 0.0, 0.0, 0.0, 0.0, 0.0, 0.0, 0.0, 0.0, 0.0, 0.0, 0.0, 0.0, 0.0, 0.0, 0.0, 0.0, 0.0, 0.0, 0.0, 0.0, 0.0, 0.0, 0.0, 0.0, 0.0, 0.0, 0.0, 0.0, 0.0, 0.0, 0.0, 0.0, 0.0, 0.0, 0.0, 0.0, 0.0, 0.0, 0.0, 0.0, 0.0, 0.0, 0.0, 0.0, 0.0, 0.0, 0.0, 0.0, 0.0, 0.0, 0.0, 0.0, 0.0, 0.0, 0.0, 0.0, 0.0, 0.0, 0.0, 0.0, 0.0, 0.0, 0.0, 0.0, 0.0, 0.0, 0.0, 0.0, 0.0, 0.0, 0.0, 0.0, 0.0, 0.0, 0.0, 0.0, 0.0, 0.8403, 0.3007, 0.9448, 0.304, 0.8355, 0.3428, 0.0, 0.0, 0.0, 0.0, 0.0, 0.0, 0.0, 0.0, 0.0, 0.0, 0.0, 0.0, 0.0, 0.0, 0.0, 0.0, 0.0, 0.0, 0.0, 0.0, 0.0, 0.0, 0.0, 0.0, 0.0, 0.0, 0.0, 0.0, 0.0, 0.0, 0.0, 0.0, 0.0, 0.0, 0.0, 0.0, 0.451, 0.3361, 0.4428, 0.2941, 0.5459, 0.3368, 0.4181, 0.168, 0.4098, 0.126, 0.5256, 0.1686, 0.8587, 0.1325, 0.977, 0.1359, 0.8542, 0.1746, 0.0, 0.0, 0.0, 0.0, 0.0, 0.0, 0.0, 0.0, 0.0, 0.0, 0.0, 0.0, 0.0, 0.0, 0.0, 0.0, 0.0, 0.0, 0.0, 0.0, 0.0, 0.0, 0.0, 0.0, 0.0, 0.0, 0.0, 0.0, 0.0, 0.0, 0.0, 0.0, 0.0, 0.0, 0.0, 0.0, 0.0, 0.0, 0.0, 0.0, 0.0, 0.0, 0.0, 0.0, 0.0, 0.0, 0.0, 0.0, 0.0, 0.0, 0.0, 0.0, 0.0, 0.0, 0.0, 0.0, 0.0, 0.0, 0.0, 0.0, 0.0, 0.0, 0.0, 0.0, 0.0, 0.0, 0.0, 0.0, 0.0, 0.0, 0.0, 0.0, 0.641, 0.3382, 0.6392, 0.2961, 0.7373, 0.3402, 0.6373, 0.2541, 0.6354, 0.212, 0.7401, 0.2561, 0.8496, 0.2166, 0.9611, 0.2199, 0.845, 0.2587, 0.0, 0.0, 0.0, 0.0, 0.0, 0.0, 0.0, 0.0, 0.0, 0.0, 0.0, 0.0, 0.0, 0.0, 0.0, 0.0, 0.0, 0.0, 0.0, 0.0, 0.0, 0.0, 0.0, 0.0, 0.0, 0.0, 0.0, 0.0, 0.0, 0.0, 0.0, 0.0, 0.0, 0.0, 0.0, 0.0, 0.0, 0.0, 0.0, 0.0, 0.0, 0.0, 0.0, 0.0, 0.0, 0.0, 0.0, 0.0, 0.0, 0.0, 0.0, 0.0, 0.0, 0.0, 0.0, 0.0, 0.0, 0.0, 0.0, 0.0, 0.0, 0.0, 0.0, 0.0, 0.0, 0.0, 0.0, 0.0, 0.0, 0.0, 0.0, 0.0, 0.0, 0.0, 0.0, 0.0, 0.0, 0.0, 0.0, 0.0, 0.0, 0.0, 0.0, 0.0, 0.0, 0.0, 0.0, 0.0, 0.0, 0.0, 0.0, 0.0, 0.0, 0.0, 0.0, 0.0, 0.0, 0.0, 0.0, 0.0, 0.0, 0.0, 0.0, 0.0, 0.0, 0.0, 0.0, 0.0, 0.254, 0.3399, 0.2392, 0.2981, 0.3547, 0.3369, 0.2245, 0.2563, 0.2097, 0.2145, 0.3318, 0.253, 0.4346, 0.2521, 0.4264, 0.2101, 0.5358, 0.2527, 0.1949, 0.1727, 0.1801, 0.131, 0.3089, 0.1691, 0.1652, 0.08917, 0.1503, 0.04739, 0.2858, 0.08528, 0.4014, 0.08403, 0.3929, 0.04203, 0.5152, 0.08452, 0.6335, 0.1699, 0.6315, 0.1279, 0.7427, 0.1719, 0.6294, 0.08585, 0.6271, 0.04381, 0.745, 0.08785, 0.8674, 0.04852, 0.9925, 0.052, 0.8631, 0.09053, 0.0, 0.0, 0.0, 0.0, 0.0, 0.0, 0.0, 0.0, 0.0, 0.0, 0.0, 0.0, 0.0, 0.0, 0.0, 0.0, 0.0, 0.0, 0.0, 0.0, 0.0, 0.0, 0.0, 0.0, 0.0, 0.0, 0.0, 0.0, 0.0, 0.0, 0.0, 0.0, 0.0, 0.0, 0.0, 0.0, 0.0, 0.0, 0.0, 0.0, 0.0, 0.0, 0.0, 0.0, 0.0, 0.0, 0.0, 0.0, 0.0, 0.0, 0.0, 0.0, 0.0, 0.0, 0.0, 0.0, 0.0, 0.0, 0.0, 0.0, 0.0, 0.0, 0.0, 0.0, 0.0, 0.0, 0.0, 0.0, 0.0, 0.0, 0.0, 0.0, 0.0, 0.0, 0.0, 0.0, 0.0, 0.0, 0.0, 0.0, 0.0, 0.0, 0.0, 0.0, 0.0, 0.0, 0.0, 0.0, 0.0, 0.0, 0.0, 0.0, 0.0, 0.0, 0.0, 0.0, 0.0, 0.0, 0.0, 0.0, 0.0, 0.0, 0.0, 0.0, 0.0, 0.0, 0.0, 0.0, 0.0, 0.0, 0.0, 0.0, 0.0, 0.0, 0.0, 0.0, 0.0, 0.0, 0.0, 0.0, 0.0, 0.0, 0.0, 0.0, 0.0, 0.0, 0.0, 0.0, 0.0, 0.0, 0.0, 0.0, 0.0, 0.0, 0.0, 0.0, 0.0, 0.0, 0.0, 0.0, 0.0, 0.0, 0.0, 0.0, 0.0, 0.0, 0.0, 0.0, 0.0, 0.0, 0.0, 0.0, 0.0, 0.0, 0.0, 0.0, 0.0, 0.0, 0.0, 0.0, 0.0, 0.0, 0.0, 0.0, 0.0, 0.0, 0.0, 0.0, 0.0, 0.0, 0.0, 0.0, 0.0, 0.0, 0.0, 0.0, 0.0, 0.0, 0.0, 0.0, 0.7373, 0.3402, 0.7387, 0.2981, 0.8355, 0.3428, 0.7387, 0.2981, 0.7401, 0.2561, 0.8403, 0.3007, 0.845, 0.2587, 0.953, 0.2619, 0.8403, 0.3007, 0.0, 0.0, 0.0, 0.0, 0.0, 0.0, 0.0, 0.0, 0.0, 0.0, 0.0, 0.0, 0.0, 0.0, 0.0, 0.0, 0.0, 0.0, 0.0, 0.0, 0.0, 0.0, 0.0, 0.0, 0.0, 0.0, 0.0, 0.0, 0.0, 0.0, 0.0, 0.0, 0.0, 0.0, 0.0, 0.0, 0.0, 0.0, 0.0, 0.0, 0.0, 0.0, 0.0, 0.0, 0.0, 0.0, 0.0, 0.0, 0.0, 0.0, 0.0, 0.0, 0.0, 0.0, 0.0, 0.0, 0.0, 0.0, 0.0, 0.0, 0.0, 0.0, 0.0, 0.0, 0.0, 0.0, 0.0, 0.0, 0.0, 0.0, 0.0, 0.0, 0.0, 0.0, 0.0, 0.0, 0.0, 0.0, 0.0, 0.0, 0.0, 0.0, 0.0, 0.0, 0.0, 0.0, 0.0, 0.0, 0.0, 0.0, 0.0, 0.0, 0.0, 0.0, 0.0, 0.0, 0.0, 0.0, 0.0, 0.0, 0.0, 0.0, 0.0, 0.0, 0.0, 0.0, 0.0, 0.0, 0.3547, 0.3369, 0.3433, 0.295, 0.451, 0.3361, 0.3433, 0.295, 0.3318, 0.253, 0.4428, 0.2941, 0.4428, 0.2941, 0.4346, 0.2521, 0.5409, 0.2948, 0.3089, 0.1691, 0.2974, 0.1272, 0.4181, 0.168, 0.2974, 0.1272, 0.2858, 0.08528, 0.4098, 0.126, 0.4098, 0.126, 0.4014, 0.08403, 0.5204, 0.1266, 0.7427, 0.1719, 0.7439, 0.1299, 0.8542, 0.1746, 0.7439, 0.1299, 0.745, 0.08785, 0.8587, 0.1325, 0.8631, 0.09053, 0.9848, 0.09397, 0.8587, 0.1325, 0.0, 0.0, 0.0, 0.0, 0.0, 0.0, 0.0, 0.0, 0.0, 0.0, 0.0, 0.0, 0.0, 0.0, 0.0, 0.0, 0.0, 0.0, 0.0, 0.0, 0.0, 0.0, 0.0, 0.0, 0.0, 0.0, 0.0, 0.0, 0.0, 0.0, 0.0, 0.0, 0.0, 0.0, 0.0, 0.0, 0.0, 0.0, 0.0, 0.0, 0.0, 0.0, 0.0, 0.0, 0.0, 0.0, 0.0, 0.0, 0.0, 0.0, 0.0, 0.0, 0.0, 0.0, 0.0, 0.0, 0.0, 0.0, 0.0, 0.0, 0.0, 0.0, 0.0, 0.0, 0.0, 0.0, 0.0, 0.0, 0.0, 0.0, 0.0, 0.0, 0.0, 0.0, 0.0, 0.0, 0.0, 0.0, 0.0, 0.0, 0.0, 0.0, 0.0, 0.0, 0.0, 0.0, 0.0, 0.0, 0.0, 0.0, 0.0, 0.0, 0.0, 0.0, 0.0, 0.0, 0.0, 0.0, 0.0, 0.0, 0.0, 0.0, 0.0, 0.0, 0.0, 0.0, 0.0, 0.0, 0.0, 0.0, 0.0, 0.0, 0.0, 0.0, 0.0, 0.0, 0.0, 0.0, 0.0, 0.0, 0.0, 0.0, 0.0, 0.0, 0.0, 0.0, 0.0, 0.0, 0.0, 0.0, 0.0, 0.0, 0.0, 0.0, 0.0, 0.0, 0.0, 0.0, 0.0, 0.0, 0.0, 0.0, 0.0, 0.0, 0.0, 0.0, 0.0, 0.0, 0.0, 0.0, 0.0, 0.0, 0.0, 0.0, 0.0, 0.0, 0.0, 0.0, 0.0, 0.0, 0.0, 0.0, 0.0, 0.0, 0.0, 0.0, 0.0, 0.0, 0.0, 0.0, 0.0, 0.0, 0.0, 0.0, 0.0, 0.0, 0.0, 0.0, 0.0, 0.0, 0.0, 0.0, 0.0, 0.0, 0.0, 0.0, 0.0, 0.0, 0.0, 0.0, 0.0, 0.0, 0.0, 0.0, 0.0, 0.0, 0.0, 0.0, 0.0, 0.0, 0.0, 0.0, 0.0, 0.0, 0.0, 0.0, 0.0, 0.0, 0.0, 0.0, 0.0, 0.0, 0.0, 0.0, 0.0, 0.0, 0.5459, 0.3368, 0.5409, 0.2948, 0.641, 0.3382, 0.5409, 0.2948, 0.5358, 0.2527, 0.6392, 0.2961, 0.6392, 0.2961, 0.6373, 0.2541, 0.7387, 0.2981, 0.5358, 0.2527, 0.5307, 0.2106, 0.6373, 0.2541, 0.5307, 0.2106, 0.5256, 0.1686, 0.6354, 0.212, 0.6354, 0.212, 0.6335, 0.1699, 0.7414, 0.214, 0.7401, 0.2561, 0.7414, 0.214, 0.845, 0.2587, 0.7414, 0.214, 0.7427, 0.1719, 0.8496, 0.2166, 0.8542, 0.1746, 0.9691, 0.1779, 0.8496, 0.2166, 0.0, 0.0, 0.0, 0.0, 0.0, 0.0, 0.0, 0.0, 0.0, 0.0, 0.0, 0.0, 0.0, 0.0, 0.0, 0.0, 0.0, 0.0, 0.0, 0.0, 0.0, 0.0, 0.0, 0.0, 0.0, 0.0, 0.0, 0.0, 0.0, 0.0, 0.0, 0.0, 0.0, 0.0, 0.0, 0.0, 0.0, 0.0, 0.0, 0.0, 0.0, 0.0, 0.0, 0.0, 0.0, 0.0, 0.0, 0.0, 0.0, 0.0, 0.0, 0.0, 0.0, 0.0, 0.0, 0.0, 0.0, 0.0, 0.0, 0.0, 0.0, 0.0, 0.0, 0.0, 0.0, 0.0, 0.0, 0.0, 0.0, 0.0, 0.0, 0.0, 0.0, 0.0, 0.0, 0.0, 0.0, 0.0, 0.0, 0.0, 0.0, 0.0, 0.0, 0.0, 0.0, 0.0, 0.0, 0.0, 0.0, 0.0, 0.0, 0.0, 0.0, 0.0, 0.0, 0.0, 0.0, 0.0, 0.0, 0.0, 0.0, 0.0, 0.0, 0.0, 0.0, 0.0, 0.0, 0.0, 0.0, 0.0, 0.0, 0.0, 0.0, 0.0, 0.0, 0.0, 0.0, 0.0, 0.0, 0.0, 0.0, 0.0, 0.0, 0.0, 0.0, 0.0, 0.0, 0.0, 0.0, 0.0, 0.0, 0.0, 0.0, 0.0, 0.0, 0.0, 0.0, 0.0, 0.0, 0.0, 0.0, 0.0, 0.0, 0.0, 0.0, 0.0, 0.0, 0.0, 0.0, 0.0, 0.0, 0.0, 0.0, 0.0, 0.0, 0.0, 0.0, 0.0, 0.0, 0.0, 0.0, 0.0, 0.0, 0.0, 0.0, 0.0, 0.0, 0.0, 0.0, 0.0, 0.0, 0.0, 0.0, 0.0, 0.0, 0.0, 0.0, 0.0, 0.0, 0.0, 0.0, 0.0, 0.0, 0.0, 0.0, 0.0, 0.0, 0.0, 0.0, 0.0, 0.0, 0.0, 0.0, 0.0, 0.0, 0.0, 0.0, 0.0, 0.0, 0.0, 0.0, 0.0, 0.0, 0.0, 0.0, 0.0, 0.0, 0.0, 0.0, 0.0, 0.0, 0.0, 0.0, 0.0, 0.0, 0.0, 0.0, 0.0, 0.0, 0.0, 0.0, 0.0, 0.0, 0.0, 0.0, 0.0, 0.0, 0.0, 0.0, 0.0, 0.0, 0.0, 0.0, 0.0, 0.0, 0.0, 0.0, 0.0, 0.0, 0.0, 0.0, 0.0, 0.0, 0.0, 0.0, 0.0, 0.0, 0.0, 0.0, 0.0, 0.0, 0.0, 0.0, 0.0, 0.0, 0.0, 0.0, 0.0, 0.0, 0.0, 0.0, 0.0, 0.0, 0.0, 0.0, 0.0, 0.0, 0.0, 0.0, 0.0, 0.0, 0.0, 0.0, 0.0, 0.0, 0.0, 0.0, 0.0, 0.0, 0.0, 0.0, 0.0, 0.0, 0.0, 0.0, 0.0, 0.0, 0.0, 0.0, 0.0, 0.0, 0.0, 0.0, 0.0, 0.0, 0.0, 0.0, 0.0, 0.0, 0.0, 0.0, 0.0, 0.0, 0.0, 0.0, 0.0, 0.0, 0.0, 0.0, 0.0, 0.0, 0.0, 0.0, 0.0, 0.0, 0.0, 0.0, 0.0, 0.0, 0.0, 0.0, 0.0, 0.0, 0.0, 0.1467, 0.3458, 0.1284, 0.3043, 0.254, 0.3399, 0.1284, 0.3043, 0.1101, 0.2627, 0.2392, 0.2981, 0.2392, 0.2981, 0.2245, 0.2563, 0.3433, 0.295, 0.1101, 0.2627, 0.09172, 0.2212, 0.2245, 0.2563, 0.09172, 0.2212, 0.07339, 0.1797, 0.2097, 0.2145, 0.2097, 0.2145, 0.1949, 0.1727, 0.3204, 0.2111, 0.3318, 0.253, 0.3204, 0.2111, 0.4346, 0.2521, 0.3204, 0.2111, 0.3089, 0.1691, 0.4264, 0.2101, 0.4264, 0.2101, 0.4181, 0.168, 0.5307, 0.2106, 0.07339, 0.1797, 0.05505, 0.1381, 0.1949, 0.1727, 0.05505, 0.1381, 0.03672, 0.09658, 0.1801, 0.131, 0.1801, 0.131, 0.1652, 0.08917, 0.2974, 0.1272, 0.03672, 0.09658, 0.01839, 0.05503, 0.1652, 0.08917, 0.01839, 0.05503, 5.881e-05, 0.01349, 0.1503, 0.04739, 0.1503, 0.04739, 0.1354, 0.005611, 0.2742, 0.04336, 0.2858, 0.08528, 0.2742, 0.04336, 0.4014, 0.08403, 0.2742, 0.04336, 0.2625, 0.001443, 0.3929, 0.04203, 0.3929, 0.04203, 0.3843, 5.881e-05, 0.5098, 0.04249, 0.5256, 0.1686, 0.5204, 0.1266, 0.6335, 0.1699, 0.5204, 0.1266, 0.5152, 0.08452, 0.6315, 0.1279, 0.6315, 0.1279, 0.6294, 0.08585, 0.7439, 0.1299, 0.5152, 0.08452, 0.5098, 0.04249, 0.6294, 0.08585, 0.5098, 0.04249, 0.5044, 0.0004941, 0.6271, 0.04381, 0.6271, 0.04381, 0.6248, 0.0018, 0.746, 0.04582, 0.745, 0.08785, 0.746, 0.04582, 0.8631, 0.09053, 0.746, 0.04582, 0.7469, 0.003819, 0.8674, 0.04852, 0.8716, 0.006545, 0.9999, 0.01004, 0.8674, 0.04852, 0.0, 0.0, 0.0, 0.0, 0.0, 0.0, 0.0, 0.0, 0.0, 0.0, 0.0, 0.0, 0.0, 0.0, 0.0, 0.0, 0.0, 0.0, 0.0, 0.0, 0.0, 0.0, 0.0, 0.0, 0.0, 0.0, 0.0, 0.0, 0.0, 0.0, 0.0, 0.0, 0.0, 0.0, 0.0, 0.0, 0.0, 0.0, 0.0, 0.0, 0.0, 0.0, 0.0, 0.0, 0.0, 0.0, 0.0, 0.0, 0.0, 0.0, 0.0, 0.0, 0.0, 0.0, 0.0, 0.0, 0.0, 0.0, 0.0, 0.0, 0.0, 0.0, 0.0, 0.0, 0.0, 0.0, 0.0, 0.0, 0.0, 0.0, 0.0, 0.0, 0.0, 0.0, 0.0, 0.0, 0.0, 0.0, 0.0, 0.0, 0.0, 0.0, 0.0, 0.0, 0.0, 0.0, 0.0, 0.0, 0.0, 0.0, 0.0, 0.0, 0.0, 0.0, 0.0, 0.0, 0.0, 0.0, 0.0, 0.0, 0.0, 0.0, 0.0, 0.0, 0.0, 0.0, 0.0, 0.0, 0.0, 0.0, 0.0, 0.0, 0.0, 0.0, 0.0, 0.0, 0.0, 0.0, 0.0, 0.0, 0.0, 0.0, 0.0, 0.0, 0.0, 0.0, 0.0, 0.0, 0.0, 0.0, 0.0, 0.0, 0.0, 0.0, 0.0, 0.0, 0.0, 0.0, 0.0, 0.0, 0.0, 0.0, 0.0, 0.0, 0.0, 0.0, 0.0, 0.0, 0.0, 0.0, 0.0, 0.0, 0.0, 0.0, 0.0, 0.0, 0.0, 0.0, 0.0, 0.0, 0.0, 0.0, 0.0, 0.0, 0.0, 0.0, 0.0, 0.0, 0.0, 0.0, 0.0, 0.0, 0.0, 0.0, 0.0, 0.0, 0.0, 0.0, 0.0, 0.0, 0.0, 0.0, 0.0, 0.0, 0.0, 0.0, 0.0, 0.0, 0.0, 0.0, 0.0, 0.0, 0.0, 0.0, 0.0, 0.0, 0.0, 0.0, 0.0, 0.0, 0.0, 0.0, 0.0, 0.0, 0.0, 0.0, 0.0, 0.0, 0.0, 0.0, 0.0, 0.0, 0.0, 0.0, 0.0, 0.0, 0.0, 0.0, 0.0, 0.0, 0.0, 0.0, 0.0, 0.0, 0.0, 0.0, 0.0, 0.0, 0.0, 0.0, 0.0, 0.0, 0.0, 0.0, 0.0, 0.0, 0.0, 0.0, 0.0, 0.0, 0.0, 0.0, 0.0, 0.0, 0.0, 0.0, 0.0, 0.0, 0.0, 0.0, 0.0, 0.0, 0.0, 0.0, 0.0, 0.0, 0.0, 0.0, 0.0, 0.0, 0.0, 0.0, 0.0, 0.0, 0.0, 0.0, 0.0, 0.0, 0.0, 0.0, 0.0, 0.0, 0.0, 0.0, 0.0, 0.0, 0.0, 0.0, 0.0, 0.0, 0.0, 0.0, 0.0, 0.0, 0.0, 0.0, 0.0, 0.0, 0.0, 0.0, 0.0, 0.0, 0.0, 0.0, 0.0, 0.0, 0.0, 0.0, 0.0, 0.0, 0.0, 0.0, 0.0, 0.0, 0.0, 0.0, 0.0, 0.0, 0.0, 0.0, 0.0, 0.0, 0.0, 0.0, 0.0, 0.0, 0.0, 0.0, 0.0, 0.0, 0.0, 0.0, 0.0, 0.0, 0.0, 0.0, 0.0, 0.0, 0.0, 0.0, 0.0, 0.0, 0.0, 0.0, 0.0, 0.0, 0.0, 0.0, 0.0, 0.0, 0.0, 0.0, 0.0, 0.0, 0.0, 0.0, 0.0, 0.0, 0.0, 0.0, 0.0, 0.0, 0.0, 0.0, 0.0, 0.0, 0.0, 0.0, 0.0, 0.0, 0.0, 0.0, 0.0, 0.0, 0.0, 0.0, 0.0, 0.0, 0.0, 0.0, 0.0, 0.0, 0.0, 0.0, 0.0, 0.0, 0.0, 0.0, 0.0, 0.0, 0.0, 0.0, 0.0, 0.0, 0.0, 0.0, 0.0, 0.0, 0.0, 0.0, 0.0, 0.0, 0.0, 0.0, 0.0, 0.0, 0.0, 0.0, 0.0, 0.0, 0.0, 0.0, 0.0, 0.0, 0.0, 0.0, 0.0, 0.0, 0.0, 0.0, 0.0, 0.0, 0.0, 0.0, 0.0, 0.0, 0.0, 0.0, 0.0, 0.0, 0.0, 0.0, 0.0, 0.0, 0.0, 0.0, 0.0, 0.0, 0.0, 0.0, 0.0, 0.0, 0.0, 0.0, 0.0, 0.0, 0.0, 0.0, 0.0, 0.0, 0.0, 0.0, 0.0, 0.0, 0.0, 0.0, 0.0, 0.0, 0.0, 0.0, 0.0, 0.0, 0.0, 0.0, 0.0, 0.0, 0.0, 0.0, 0.0, 0.0, 0.0, 0.0, 0.0, 0.0, 0.0, 0.0, 0.0, 0.0, 0.0, 0.0, 0.0, 0.0, 0.0, 0.0, 0.0, 0.0, 0.0, 0.0, 0.0, 0.0, 0.0, 0.0, 0.0, 0.0, 0.0, 0.0])
me_plane.use_remesh_preserve_volume = False
me_plane.use_remesh_preserve_attributes = False
me_plane.use_mirror_vertex_groups = False
me_plane.update()

# ---- objects
ob_panel_002 = bpy.data.objects.new('panel.002', me_panel_035)
ob_panel_001 = bpy.data.objects.new('panel.001', me_panel_026)
ob_panel = bpy.data.objects.new('panel', me_panel_008)
ob_lamp = bpy.data.objects.new('Lamp', light_lamp)
ob_camera = bpy.data.objects.new('Camera', cam_camera)
ob_plane = bpy.data.objects.new('Plane', me_plane)

# ---- transforms, parenting, visibility, modifiers, constraints
ob_panel_002.location = (0.0, 0.0, 0.0)
ob_panel_002.lineart.crease_threshold = 0.0
ob_panel_001.location = (0.0, 0.0, 0.0)
ob_panel_001.lineart.crease_threshold = 0.0
ob_panel.location = (0.0, 0.0, 0.0)
ob_panel.scale = (2.973, 2.973, 2.973)
ob_panel.lineart.crease_threshold = 0.0
ob_lamp.location = (4.076, 1.005, 5.904)
ob_lamp.rotation_euler = (0.6503, 0.05522, 1.866)
ob_lamp.lock_rotations_4d = False
ob_lamp.empty_display_type = 'ARROWS'
ob_lamp.color = (0.0, 0.0, 0.0, 0.0)
ob_lamp.lineart.crease_threshold = 0.0
ob_camera.location = (7.481, -6.508, 5.344)
ob_camera.rotation_euler = (1.109, 0.01082, 0.8149)
ob_camera.lock_rotations_4d = False
ob_camera.empty_display_type = 'ARROWS'
ob_camera.color = (0.0, 0.0, 0.0, 0.0)
ob_camera.display_type = 'WIRE'
ob_camera.lineart.crease_threshold = 0.0
ob_plane.location = (0.4108, -1.177, 5.135e-08)
ob_plane.rotation_euler = (2.384e-07, 0.0, 0.0)
ob_plane.lineart.crease_threshold = 0.0

# ---- collection membership
col_collection_1.objects.link(ob_panel_002)
col_collection_1.objects.link(ob_panel_001)
col_collection_1.objects.link(ob_panel)
col_collection_1.objects.link(ob_lamp)
col_collection_1.objects.link(ob_camera)
col_collection_1.objects.link(ob_plane)

# ---- scene / render settings (as saved in the file)
scene.camera = ob_camera
scene.frame_start = 1; scene.frame_end = 250; scene.frame_set(1)
scene.render.engine = 'BLENDER_EEVEE_NEXT'
scene.render.resolution_percentage = 50
scene.render.dither_intensity = 0.0
scene.cycles.use_denoising = False
scene.cycles.samples = 10
scene.cycles.sampling_pattern = 'TABULATED_SOBOL'
scene.cycles.light_sampling_threshold = 0.0
scene.cycles.use_adaptive_sampling = False
scene.cycles.use_light_tree = False
scene.cycles.blur_glossy = 0.0
scene.cycles.volume_bounces = 1
scene.cycles.pixel_filter_type = 'GAUSSIAN'
scene.cycles.sample_clamp_indirect = 0.0
scene.view_settings.view_transform = 'Standard'
bpy.context.view_layer.update()
